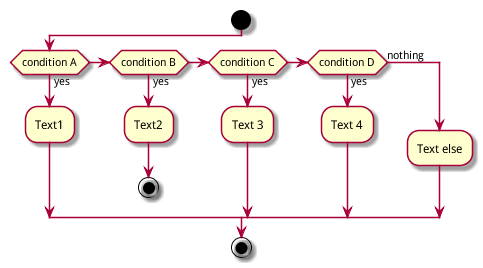

The diagram above was rendered by PlantUML. Its source (embedded in the PNG):
@startuml
start
if (condition A) then (yes)
  :Text1;
elseif (condition B) then (yes)
  :Text2;
  stop
elseif (condition C) then (yes)
  :Text 3;
elseif (condition D) then (yes)
  :Text 4;
else (nothing)
  :Text else;
endif
stop
@enduml